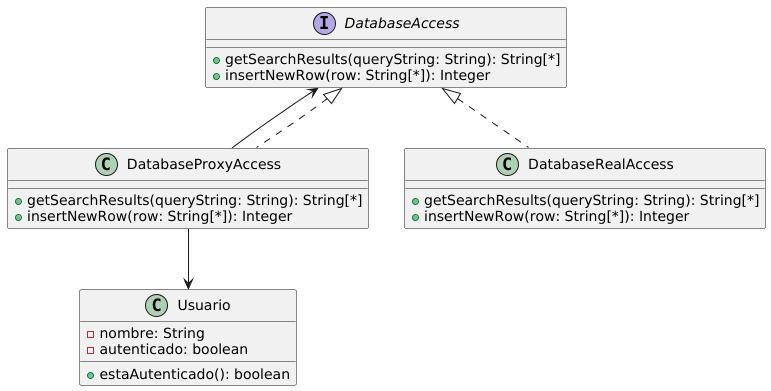

The diagram above was rendered by PlantUML. Its source (embedded in the PNG):
@startuml
top to bottom direction

interface DatabaseAccess{
    +getSearchResults(queryString: String): String[*]
    +insertNewRow(row: String[*]): Integer
}
together{
    class DatabaseRealAccess implements DatabaseAccess {
        +getSearchResults(queryString: String): String[*]
        +insertNewRow(row: String[*]): Integer
    }
    class DatabaseProxyAccess implements DatabaseAccess {
        +getSearchResults(queryString: String): String[*]
        +insertNewRow(row: String[*]): Integer
    }
}

class Usuario{
    -nombre: String
    -autenticado: boolean
    +estaAutenticado(): boolean
}

DatabaseProxyAccess --> DatabaseAccess
DatabaseProxyAccess --> Usuario
@enduml